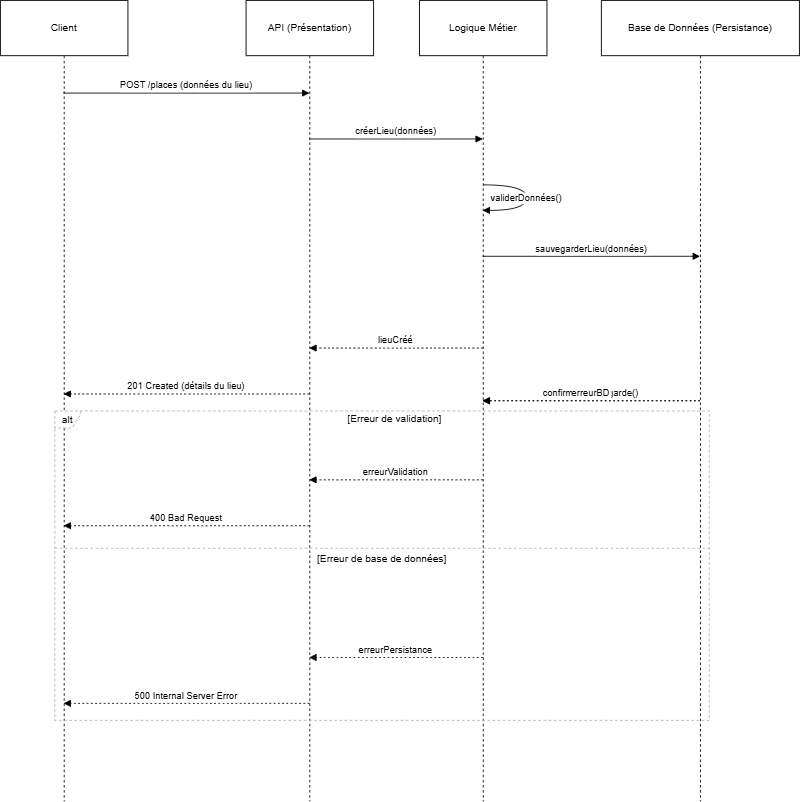

The diagram above was exported from draw.io. Its source (the exported page's mxGraphModel, read from the mxfile embedded in the PNG):
<mxGraphModel dx="1235" dy="655" grid="1" gridSize="10" guides="1" tooltips="1" connect="1" arrows="1" fold="1" page="1" pageScale="1" pageWidth="827" pageHeight="1169" math="0" shadow="0">
  <root>
    <mxCell id="0" />
    <mxCell id="1" parent="0" />
    <mxCell id="Q0A0dB0SnKwnKKNXh9Lf-1" value="Client" style="shape=umlLifeline;perimeter=lifelinePerimeter;whiteSpace=wrap;container=1;dropTarget=0;collapsible=0;recursiveResize=0;outlineConnect=0;portConstraint=eastwest;newEdgeStyle={&quot;edgeStyle&quot;:&quot;elbowEdgeStyle&quot;,&quot;elbow&quot;:&quot;vertical&quot;,&quot;curved&quot;:0,&quot;rounded&quot;:0};size=65;" vertex="1" parent="1">
      <mxGeometry x="20" y="20" width="150" height="942" as="geometry" />
    </mxCell>
    <mxCell id="Q0A0dB0SnKwnKKNXh9Lf-2" value="API (Présentation)" style="shape=umlLifeline;perimeter=lifelinePerimeter;whiteSpace=wrap;container=1;dropTarget=0;collapsible=0;recursiveResize=0;outlineConnect=0;portConstraint=eastwest;newEdgeStyle={&quot;edgeStyle&quot;:&quot;elbowEdgeStyle&quot;,&quot;elbow&quot;:&quot;vertical&quot;,&quot;curved&quot;:0,&quot;rounded&quot;:0};size=65;" vertex="1" parent="1">
      <mxGeometry x="309" y="20" width="150" height="942" as="geometry" />
    </mxCell>
    <mxCell id="Q0A0dB0SnKwnKKNXh9Lf-3" value="Logique Métier" style="shape=umlLifeline;perimeter=lifelinePerimeter;whiteSpace=wrap;container=1;dropTarget=0;collapsible=0;recursiveResize=0;outlineConnect=0;portConstraint=eastwest;newEdgeStyle={&quot;edgeStyle&quot;:&quot;elbowEdgeStyle&quot;,&quot;elbow&quot;:&quot;vertical&quot;,&quot;curved&quot;:0,&quot;rounded&quot;:0};size=65;" vertex="1" parent="1">
      <mxGeometry x="513" y="20" width="150" height="942" as="geometry" />
    </mxCell>
    <mxCell id="Q0A0dB0SnKwnKKNXh9Lf-4" value="Base de Données (Persistance)" style="shape=umlLifeline;perimeter=lifelinePerimeter;whiteSpace=wrap;container=1;dropTarget=0;collapsible=0;recursiveResize=0;outlineConnect=0;portConstraint=eastwest;newEdgeStyle={&quot;edgeStyle&quot;:&quot;elbowEdgeStyle&quot;,&quot;elbow&quot;:&quot;vertical&quot;,&quot;curved&quot;:0,&quot;rounded&quot;:0};size=65;" vertex="1" parent="1">
      <mxGeometry x="727" y="20" width="233" height="942" as="geometry" />
    </mxCell>
    <mxCell id="Q0A0dB0SnKwnKKNXh9Lf-5" value="alt" style="shape=umlFrame;dashed=1;pointerEvents=0;dropTarget=0;strokeColor=#B3B3B3;height=20;width=30" vertex="1" parent="1">
      <mxGeometry x="84" y="503" width="770" height="364" as="geometry" />
    </mxCell>
    <mxCell id="Q0A0dB0SnKwnKKNXh9Lf-6" value="[Erreur de validation]" style="text;strokeColor=none;fillColor=none;align=center;verticalAlign=middle;whiteSpace=wrap;" vertex="1" parent="Q0A0dB0SnKwnKKNXh9Lf-5">
      <mxGeometry x="30" width="740" height="20" as="geometry" />
    </mxCell>
    <mxCell id="Q0A0dB0SnKwnKKNXh9Lf-7" value="[Erreur de base de données]" style="shape=line;dashed=1;whiteSpace=wrap;verticalAlign=top;labelPosition=center;verticalLabelPosition=middle;align=center;strokeColor=#B3B3B3;" vertex="1" parent="Q0A0dB0SnKwnKKNXh9Lf-5">
      <mxGeometry y="160" width="770" height="3" as="geometry" />
    </mxCell>
    <mxCell id="Q0A0dB0SnKwnKKNXh9Lf-8" value="POST /places (données du lieu)" style="verticalAlign=bottom;edgeStyle=elbowEdgeStyle;elbow=vertical;curved=0;rounded=0;endArrow=block;" edge="1" parent="1" source="Q0A0dB0SnKwnKKNXh9Lf-1" target="Q0A0dB0SnKwnKKNXh9Lf-2">
      <mxGeometry relative="1" as="geometry">
        <Array as="points">
          <mxPoint x="248" y="129" />
        </Array>
      </mxGeometry>
    </mxCell>
    <mxCell id="Q0A0dB0SnKwnKKNXh9Lf-9" value="créerLieu(données)" style="verticalAlign=bottom;edgeStyle=elbowEdgeStyle;elbow=vertical;curved=0;rounded=0;endArrow=block;" edge="1" parent="1" source="Q0A0dB0SnKwnKKNXh9Lf-2" target="Q0A0dB0SnKwnKKNXh9Lf-3">
      <mxGeometry relative="1" as="geometry">
        <Array as="points">
          <mxPoint x="495" y="183" />
        </Array>
      </mxGeometry>
    </mxCell>
    <mxCell id="Q0A0dB0SnKwnKKNXh9Lf-10" value="validerDonnées()" style="curved=1;endArrow=block;rounded=0;" edge="1" parent="1" source="Q0A0dB0SnKwnKKNXh9Lf-3" target="Q0A0dB0SnKwnKKNXh9Lf-3">
      <mxGeometry relative="1" as="geometry">
        <Array as="points">
          <mxPoint x="639" y="237" />
          <mxPoint x="639" y="267" />
        </Array>
      </mxGeometry>
    </mxCell>
    <mxCell id="Q0A0dB0SnKwnKKNXh9Lf-11" value="sauvegarderLieu(données)" style="verticalAlign=bottom;edgeStyle=elbowEdgeStyle;elbow=vertical;curved=0;rounded=0;endArrow=block;" edge="1" parent="1" source="Q0A0dB0SnKwnKKNXh9Lf-3" target="Q0A0dB0SnKwnKKNXh9Lf-4">
      <mxGeometry relative="1" as="geometry">
        <Array as="points">
          <mxPoint x="724" y="321" />
        </Array>
      </mxGeometry>
    </mxCell>
    <mxCell id="Q0A0dB0SnKwnKKNXh9Lf-12" value="confirmerSauvegarde()" style="verticalAlign=bottom;edgeStyle=elbowEdgeStyle;elbow=vertical;curved=0;rounded=0;dashed=1;dashPattern=2 3;endArrow=block;" edge="1" parent="1" source="Q0A0dB0SnKwnKKNXh9Lf-4" target="Q0A0dB0SnKwnKKNXh9Lf-3">
      <mxGeometry relative="1" as="geometry">
        <Array as="points">
          <mxPoint x="727" y="375" />
        </Array>
      </mxGeometry>
    </mxCell>
    <mxCell id="Q0A0dB0SnKwnKKNXh9Lf-13" value="lieuCréé" style="verticalAlign=bottom;edgeStyle=elbowEdgeStyle;elbow=vertical;curved=0;rounded=0;dashed=1;dashPattern=2 3;endArrow=block;" edge="1" parent="1" source="Q0A0dB0SnKwnKKNXh9Lf-3" target="Q0A0dB0SnKwnKKNXh9Lf-2">
      <mxGeometry relative="1" as="geometry">
        <Array as="points">
          <mxPoint x="498" y="429" />
        </Array>
      </mxGeometry>
    </mxCell>
    <mxCell id="Q0A0dB0SnKwnKKNXh9Lf-14" value="201 Created (détails du lieu)" style="verticalAlign=bottom;edgeStyle=elbowEdgeStyle;elbow=vertical;curved=0;rounded=0;dashed=1;dashPattern=2 3;endArrow=block;" edge="1" parent="1" source="Q0A0dB0SnKwnKKNXh9Lf-2" target="Q0A0dB0SnKwnKKNXh9Lf-1">
      <mxGeometry relative="1" as="geometry">
        <Array as="points">
          <mxPoint x="251" y="483" />
        </Array>
      </mxGeometry>
    </mxCell>
    <mxCell id="Q0A0dB0SnKwnKKNXh9Lf-15" value="erreurValidation" style="verticalAlign=bottom;edgeStyle=elbowEdgeStyle;elbow=vertical;curved=0;rounded=0;dashed=1;dashPattern=2 3;endArrow=block;" edge="1" parent="1" source="Q0A0dB0SnKwnKKNXh9Lf-3" target="Q0A0dB0SnKwnKKNXh9Lf-2">
      <mxGeometry relative="1" as="geometry">
        <Array as="points">
          <mxPoint x="498" y="584" />
        </Array>
      </mxGeometry>
    </mxCell>
    <mxCell id="Q0A0dB0SnKwnKKNXh9Lf-16" value="400 Bad Request" style="verticalAlign=bottom;edgeStyle=elbowEdgeStyle;elbow=vertical;curved=0;rounded=0;dashed=1;dashPattern=2 3;endArrow=block;" edge="1" parent="1" source="Q0A0dB0SnKwnKKNXh9Lf-2" target="Q0A0dB0SnKwnKKNXh9Lf-1">
      <mxGeometry relative="1" as="geometry">
        <Array as="points">
          <mxPoint x="251" y="638" />
        </Array>
      </mxGeometry>
    </mxCell>
    <mxCell id="Q0A0dB0SnKwnKKNXh9Lf-17" value="erreurBD" style="verticalAlign=bottom;edgeStyle=elbowEdgeStyle;elbow=vertical;curved=0;rounded=0;dashed=1;dashPattern=2 3;endArrow=block;" edge="1" parent="1" source="Q0A0dB0SnKwnKKNXh9Lf-4" target="Q0A0dB0SnKwnKKNXh9Lf-3">
      <mxGeometry relative="1" as="geometry">
        <Array as="points">
          <mxPoint x="727" y="739" />
        </Array>
      </mxGeometry>
    </mxCell>
    <mxCell id="Q0A0dB0SnKwnKKNXh9Lf-18" value="erreurPersistance" style="verticalAlign=bottom;edgeStyle=elbowEdgeStyle;elbow=vertical;curved=0;rounded=0;dashed=1;dashPattern=2 3;endArrow=block;" edge="1" parent="1" source="Q0A0dB0SnKwnKKNXh9Lf-3" target="Q0A0dB0SnKwnKKNXh9Lf-2">
      <mxGeometry relative="1" as="geometry">
        <Array as="points">
          <mxPoint x="498" y="793" />
        </Array>
      </mxGeometry>
    </mxCell>
    <mxCell id="Q0A0dB0SnKwnKKNXh9Lf-19" value="500 Internal Server Error" style="verticalAlign=bottom;edgeStyle=elbowEdgeStyle;elbow=vertical;curved=0;rounded=0;dashed=1;dashPattern=2 3;endArrow=block;" edge="1" parent="1" source="Q0A0dB0SnKwnKKNXh9Lf-2" target="Q0A0dB0SnKwnKKNXh9Lf-1">
      <mxGeometry relative="1" as="geometry">
        <Array as="points">
          <mxPoint x="251" y="847" />
        </Array>
      </mxGeometry>
    </mxCell>
  </root>
</mxGraphModel>